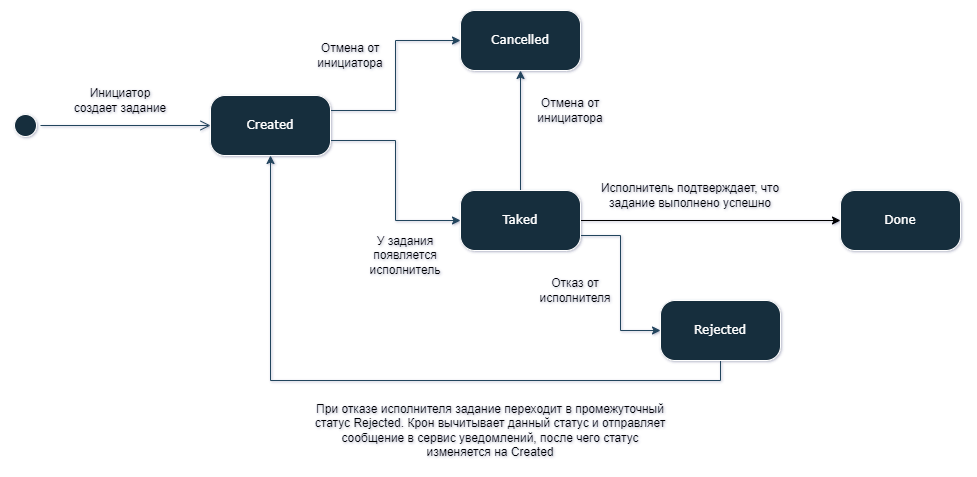

The diagram above was exported from draw.io. Its source (the exported page's mxGraphModel, read from the mxfile embedded in the PNG):
<mxGraphModel dx="1886" dy="852" grid="1" gridSize="10" guides="1" tooltips="1" connect="1" arrows="1" fold="1" page="1" pageScale="1" pageWidth="1100" pageHeight="850" background="none" math="0" shadow="1">
  <root>
    <mxCell id="0" />
    <mxCell id="1" parent="0" />
    <mxCell id="382b91b5511bd0f7-1" value="" style="ellipse;html=1;shape=startState;fillColor=#182E3E;strokeColor=#FFFFFF;rounded=1;shadow=0;comic=0;labelBackgroundColor=none;fontFamily=Verdana;fontSize=12;fontColor=#FFFFFF;align=center;direction=south;" parent="1" vertex="1">
      <mxGeometry x="50" y="280" width="30" height="30" as="geometry" />
    </mxCell>
    <mxCell id="R_uTJFVeMBcWz-Hqr-Ez-3" style="edgeStyle=orthogonalEdgeStyle;rounded=0;orthogonalLoop=1;jettySize=auto;html=1;exitX=1;exitY=0.25;exitDx=0;exitDy=0;entryX=0;entryY=0.5;entryDx=0;entryDy=0;strokeColor=#23445D;" edge="1" parent="1" source="382b91b5511bd0f7-6" target="R_uTJFVeMBcWz-Hqr-Ez-1">
      <mxGeometry relative="1" as="geometry" />
    </mxCell>
    <mxCell id="R_uTJFVeMBcWz-Hqr-Ez-4" style="edgeStyle=orthogonalEdgeStyle;rounded=0;orthogonalLoop=1;jettySize=auto;html=1;exitX=1;exitY=0.75;exitDx=0;exitDy=0;entryX=0;entryY=0.5;entryDx=0;entryDy=0;strokeColor=#23445D;" edge="1" parent="1" source="382b91b5511bd0f7-6" target="R_uTJFVeMBcWz-Hqr-Ez-2">
      <mxGeometry relative="1" as="geometry" />
    </mxCell>
    <mxCell id="382b91b5511bd0f7-6" value="Created" style="rounded=1;whiteSpace=wrap;html=1;arcSize=24;fillColor=#182E3E;strokeColor=#FFFFFF;shadow=0;comic=0;labelBackgroundColor=none;fontFamily=Verdana;fontSize=12;fontColor=#FFFFFF;align=center;" parent="1" vertex="1">
      <mxGeometry x="250" y="265" width="120" height="60" as="geometry" />
    </mxCell>
    <mxCell id="2a3bc250acf0617d-9" style="edgeStyle=orthogonalEdgeStyle;html=1;labelBackgroundColor=none;endArrow=open;endSize=8;strokeColor=#23445D;fontFamily=Verdana;fontSize=12;align=left;fontColor=default;" parent="1" source="382b91b5511bd0f7-1" target="382b91b5511bd0f7-6" edge="1">
      <mxGeometry relative="1" as="geometry" />
    </mxCell>
    <mxCell id="R_uTJFVeMBcWz-Hqr-Ez-1" value="Cancelled" style="rounded=1;whiteSpace=wrap;html=1;arcSize=24;fillColor=#182E3E;strokeColor=#FFFFFF;shadow=0;comic=0;labelBackgroundColor=none;fontFamily=Verdana;fontSize=12;fontColor=#FFFFFF;align=center;" vertex="1" parent="1">
      <mxGeometry x="500" y="180" width="120" height="60" as="geometry" />
    </mxCell>
    <mxCell id="R_uTJFVeMBcWz-Hqr-Ez-9" style="edgeStyle=orthogonalEdgeStyle;rounded=0;orthogonalLoop=1;jettySize=auto;html=1;exitX=1;exitY=0.75;exitDx=0;exitDy=0;entryX=0;entryY=0.5;entryDx=0;entryDy=0;strokeColor=#23445D;" edge="1" parent="1" source="R_uTJFVeMBcWz-Hqr-Ez-2" target="R_uTJFVeMBcWz-Hqr-Ez-5">
      <mxGeometry relative="1" as="geometry" />
    </mxCell>
    <mxCell id="R_uTJFVeMBcWz-Hqr-Ez-11" style="edgeStyle=orthogonalEdgeStyle;rounded=0;orthogonalLoop=1;jettySize=auto;html=1;exitX=0.5;exitY=0;exitDx=0;exitDy=0;entryX=0.5;entryY=1;entryDx=0;entryDy=0;strokeColor=#23445D;" edge="1" parent="1" source="R_uTJFVeMBcWz-Hqr-Ez-2" target="R_uTJFVeMBcWz-Hqr-Ez-1">
      <mxGeometry relative="1" as="geometry" />
    </mxCell>
    <mxCell id="R_uTJFVeMBcWz-Hqr-Ez-24" style="edgeStyle=orthogonalEdgeStyle;rounded=0;orthogonalLoop=1;jettySize=auto;html=1;exitX=1;exitY=0.5;exitDx=0;exitDy=0;entryX=0;entryY=0.5;entryDx=0;entryDy=0;" edge="1" parent="1" source="R_uTJFVeMBcWz-Hqr-Ez-2" target="R_uTJFVeMBcWz-Hqr-Ez-6">
      <mxGeometry relative="1" as="geometry" />
    </mxCell>
    <mxCell id="R_uTJFVeMBcWz-Hqr-Ez-2" value="Taked" style="rounded=1;whiteSpace=wrap;html=1;arcSize=24;fillColor=#182E3E;strokeColor=#FFFFFF;shadow=0;comic=0;labelBackgroundColor=none;fontFamily=Verdana;fontSize=12;fontColor=#FFFFFF;align=center;" vertex="1" parent="1">
      <mxGeometry x="500" y="360" width="120" height="60" as="geometry" />
    </mxCell>
    <mxCell id="R_uTJFVeMBcWz-Hqr-Ez-8" style="edgeStyle=orthogonalEdgeStyle;rounded=0;orthogonalLoop=1;jettySize=auto;html=1;exitX=0.5;exitY=1;exitDx=0;exitDy=0;entryX=0.5;entryY=1;entryDx=0;entryDy=0;strokeColor=#23445D;" edge="1" parent="1" source="R_uTJFVeMBcWz-Hqr-Ez-5" target="382b91b5511bd0f7-6">
      <mxGeometry relative="1" as="geometry" />
    </mxCell>
    <mxCell id="R_uTJFVeMBcWz-Hqr-Ez-5" value="Rejected" style="rounded=1;whiteSpace=wrap;html=1;arcSize=24;fillColor=#182E3E;strokeColor=#FFFFFF;shadow=0;comic=0;labelBackgroundColor=none;fontFamily=Verdana;fontSize=12;fontColor=#FFFFFF;align=center;" vertex="1" parent="1">
      <mxGeometry x="700" y="470" width="120" height="60" as="geometry" />
    </mxCell>
    <mxCell id="R_uTJFVeMBcWz-Hqr-Ez-6" value="Done" style="rounded=1;whiteSpace=wrap;html=1;arcSize=24;fillColor=#182E3E;strokeColor=#FFFFFF;shadow=0;comic=0;labelBackgroundColor=none;fontFamily=Verdana;fontSize=12;fontColor=#FFFFFF;align=center;" vertex="1" parent="1">
      <mxGeometry x="880" y="360" width="120" height="60" as="geometry" />
    </mxCell>
    <mxCell id="R_uTJFVeMBcWz-Hqr-Ez-18" value="При отказе исполнителя задание переходит в промежуточный статус Rejected. Крон вычитывает данный статус и отправляет сообщение в сервис уведомлений, после чего статус изменяется на Created" style="text;html=1;strokeColor=none;fillColor=none;align=center;verticalAlign=middle;whiteSpace=wrap;rounded=0;" vertex="1" parent="1">
      <mxGeometry x="350" y="570" width="360" height="60" as="geometry" />
    </mxCell>
    <mxCell id="R_uTJFVeMBcWz-Hqr-Ez-19" value="Отмена от инициатора" style="text;html=1;strokeColor=none;fillColor=none;align=center;verticalAlign=middle;whiteSpace=wrap;rounded=0;" vertex="1" parent="1">
      <mxGeometry x="350" y="210" width="80" height="30" as="geometry" />
    </mxCell>
    <mxCell id="R_uTJFVeMBcWz-Hqr-Ez-20" value="Инициатор создает задание" style="text;html=1;strokeColor=none;fillColor=none;align=center;verticalAlign=middle;whiteSpace=wrap;rounded=0;" vertex="1" parent="1">
      <mxGeometry x="110" y="250" width="100" height="40" as="geometry" />
    </mxCell>
    <mxCell id="R_uTJFVeMBcWz-Hqr-Ez-25" value="Исполнитель подтверждает, что задание выполнено успешно" style="text;html=1;strokeColor=none;fillColor=none;align=center;verticalAlign=middle;whiteSpace=wrap;rounded=0;" vertex="1" parent="1">
      <mxGeometry x="630" y="340" width="200" height="50" as="geometry" />
    </mxCell>
    <mxCell id="R_uTJFVeMBcWz-Hqr-Ez-27" value="У задания появляется исполнитель" style="text;html=1;strokeColor=none;fillColor=none;align=center;verticalAlign=middle;whiteSpace=wrap;rounded=0;" vertex="1" parent="1">
      <mxGeometry x="410" y="400" width="70" height="50" as="geometry" />
    </mxCell>
    <mxCell id="R_uTJFVeMBcWz-Hqr-Ez-28" value="Отмена от инициатора" style="text;html=1;strokeColor=none;fillColor=none;align=center;verticalAlign=middle;whiteSpace=wrap;rounded=0;" vertex="1" parent="1">
      <mxGeometry x="570" y="265" width="80" height="30" as="geometry" />
    </mxCell>
    <mxCell id="R_uTJFVeMBcWz-Hqr-Ez-29" value="Отказ от исполнителя" style="text;html=1;strokeColor=none;fillColor=none;align=center;verticalAlign=middle;whiteSpace=wrap;rounded=0;" vertex="1" parent="1">
      <mxGeometry x="580" y="440" width="70" height="40" as="geometry" />
    </mxCell>
  </root>
</mxGraphModel>